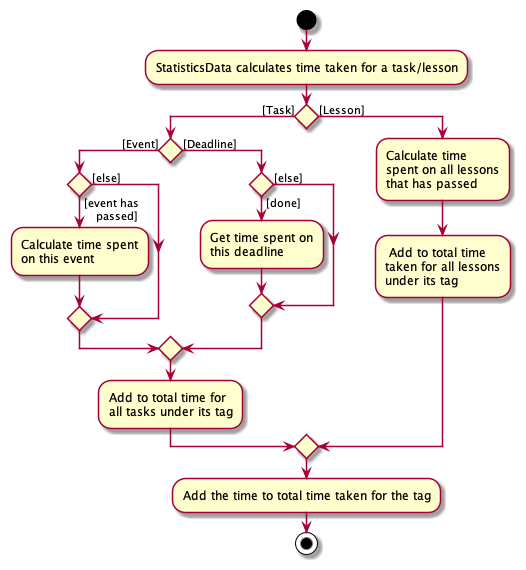

The diagram above was rendered by PlantUML. Its source (embedded in the PNG):
@startuml
start
:StatisticsData calculates time taken for a task/lesson;

'Since the beta syntax does not support placing the condition outside the
'diamond we place it as the true branch instead.

if () then ([Task])
    if () then ([Event])
        if () then ([event has
    passed])
            :Calculate time spent
            on this event;
        else ([else])
        endif
    else ([Deadline])
        if () then ([done])
            :Get time spent on
            this deadline;
        else ([else])
        endif
    endif
    :Add to total time for
    all tasks under its tag;
else ([Lesson])
    :Calculate time
    spent on all lessons
    that has passed;
    : Add to total time
    taken for all lessons
    under its tag;
endif
    :Add the time to total time taken for the tag;
stop
@enduml